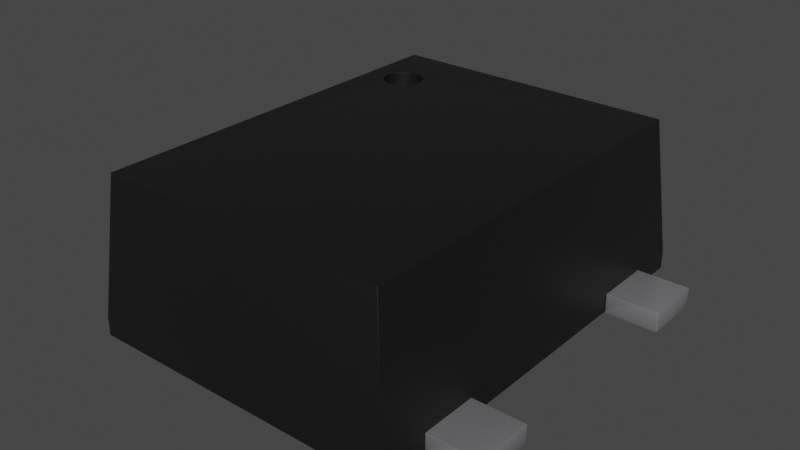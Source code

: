 # Source: SOT-553.blend  (saved by Blender 4.1.23; exported with 4.5.12 LTS)
import bpy
from mathutils import Matrix  # noqa: F401  (used for matrix-valued properties, if any)

bpy.ops.wm.read_factory_settings(use_empty=True)
scene = bpy.context.scene
scene.name = 'Scene'

# ---- collections
col_collection = bpy.data.collections.new('Collection'); scene.collection.children.link(col_collection)

# ---- materials (node trees are filled in below, after node groups)
mat_plastic_chip = bpy.data.materials.new('plastic_chip')
mat_plastic_chip.use_transparent_shadow = False
mat_plastic_chip.preview_render_type = 'CUBE'
mat_metal_pins = bpy.data.materials.new('metal_pins')
mat_metal_pins.use_transparent_shadow = False
mat_metal_pins.preview_render_type = 'CUBE'

# ---- node groups
ng_auto_smooth = bpy.data.node_groups.new('Auto Smooth', 'GeometryNodeTree')
_s = ng_auto_smooth.interface.new_socket(name='Geometry', in_out='OUTPUT', socket_type='NodeSocketGeometry')
_s = ng_auto_smooth.interface.new_socket(name='Geometry', in_out='INPUT', socket_type='NodeSocketGeometry')
_s = ng_auto_smooth.interface.new_socket(name='Angle', in_out='INPUT', socket_type='NodeSocketFloat')
_s.subtype = 'ANGLE'
_s.min_value = 0.0
_s.max_value = 3.142
ng_auto_smooth.is_modifier = True
_N = ng_auto_smooth.nodes; _L = ng_auto_smooth.links
n0 = _N.new('NodeGroupOutput'); n0.name = 'Group Output'; n0.location = (480, -100)
n1 = _N.new('NodeGroupInput'); n1.name = 'Group Input'; n1.location = (-420, -300)
n2 = _N.new('NodeGroupInput'); n2.name = 'Group Input.001'; n2.location = (-60, -100)
n3 = _N.new('GeometryNodeSetShadeSmooth'); n3.name = 'Set Shade Smooth'; n3.location = (120, -100)
n3.domain = 'EDGE'
n4 = _N.new('GeometryNodeSetShadeSmooth'); n4.name = 'Set Shade Smooth.001'; n4.location = (300, -100)
n5 = _N.new('GeometryNodeInputMeshEdgeAngle'); n5.name = 'Edge Angle'; n5.location = (-420, -220)
n6 = _N.new('GeometryNodeInputEdgeSmooth'); n6.name = 'Is Edge Smooth'; n6.location = (-60, -160)
n7 = _N.new('GeometryNodeInputShadeSmooth'); n7.name = 'Is Face Smooth'; n7.location = (-240, -340)
n8 = _N.new('FunctionNodeBooleanMath'); n8.name = 'Boolean Math'; n8.location = (-60, -220)
n9 = _N.new('FunctionNodeCompare'); n9.name = 'Compare'; n9.location = (-240, -180)
n9.operation = 'LESS_EQUAL'
_L.new(n5.outputs[0], n9.inputs[0])
_L.new(n4.outputs[0], n0.inputs[0])
_L.new(n1.outputs[1], n9.inputs[1])
_L.new(n9.outputs[0], n8.inputs[0])
_L.new(n7.outputs[0], n8.inputs[1])
_L.new(n2.outputs[0], n3.inputs[0])
_L.new(n6.outputs[0], n3.inputs[1])
_L.new(n3.outputs[0], n4.inputs[0])
_L.new(n8.outputs[0], n3.inputs[2])
n0.is_active_output = True

# ---- material node trees
mat_plastic_chip.use_nodes = True; mat_plastic_chip.node_tree.nodes.clear()
_N = mat_plastic_chip.node_tree.nodes; _L = mat_plastic_chip.node_tree.links
n0 = _N.new('ShaderNodeBsdfPrincipled'); n0.name = 'Principled BSDF'; n0.location = (10, 300)
n0.distribution = 'GGX'
n0.subsurface_method = 'BURLEY'
n0.inputs[0].default_value = (0.009312, 0.009312, 0.009312, 1.0)
n0.inputs[1].default_value = 0.1372
n0.inputs[2].default_value = 0.3706
n0.inputs[3].default_value = 1.45
n0.inputs[27].default_value = (0.0, 0.0, 0.0, 1.0)
n0.inputs[28].default_value = 1.0
n1 = _N.new('ShaderNodeOutputMaterial'); n1.name = 'Material Output'; n1.location = (300, 300)
n2 = _N.new('ShaderNodeTexNoise'); n2.name = 'Noise Texture'; n2.location = (-893, 54)
n2.inputs[2].default_value = 200.0
n2.inputs[3].default_value = 3.6
n2.inputs[4].default_value = 0.8375
n3 = _N.new('ShaderNodeBump'); n3.name = 'Bump'; n3.location = (-604, -53)
n3.inputs[0].default_value = 0.08
n3.inputs[1].default_value = 1.0
n3.inputs[2].default_value = 1.0
_L.new(n0.outputs[0], n1.inputs[0])
_L.new(n2.outputs[0], n3.inputs[3])
_L.new(n3.outputs[0], n0.inputs[5])
n1.is_active_output = True
mat_metal_pins.use_nodes = True; mat_metal_pins.node_tree.nodes.clear()
_N = mat_metal_pins.node_tree.nodes; _L = mat_metal_pins.node_tree.links
n0 = _N.new('ShaderNodeMapping'); n0.name = 'Mapping'; n0.location = (-1447, -91)
n0.inputs[3].default_value = (4.8, 1.2, 1.1)
n1 = _N.new('ShaderNodeBsdfPrincipled'); n1.name = 'Principled BSDF'; n1.location = (-560, 254)
n1.distribution = 'GGX'
n1.subsurface_method = 'BURLEY'
n1.inputs[1].default_value = 0.7818
n1.inputs[2].default_value = 0.2886
n1.inputs[3].default_value = 1.45
n1.inputs[13].default_value = 0.0
n1.inputs[27].default_value = (0.0, 0.0, 0.0, 1.0)
n1.inputs[28].default_value = 1.0
n2 = _N.new('ShaderNodeOutputMaterial'); n2.name = 'Material Output.002'; n2.location = (-205, 253)
n2.width = 213
n3 = _N.new('ShaderNodeTexNoise'); n3.name = 'Noise Texture.002'; n3.location = (-1228, -73)
n3.inputs[2].default_value = 0.1
n3.inputs[3].default_value = 7.0
n3.inputs[4].default_value = 0.6
n3.inputs[8].default_value = 0.4
n4 = _N.new('ShaderNodeTexCoord'); n4.name = 'Texture Coordinate'; n4.location = (-1636, -116)
n5 = _N.new('ShaderNodeMix'); n5.name = 'Mix.001'; n5.location = (-921, 45)
n5.data_type = 'RGBA'
n5.inputs[6].default_value = (0.9398, 0.9547, 1.0, 1.0)
n5.inputs[7].default_value = (0.13, 0.1259, 0.1359, 1.0)
n6 = _N.new('ShaderNodeBump'); n6.name = 'Bump.001'; n6.location = (-1001, -227)
n6.inputs[0].default_value = 0.05
n6.inputs[1].default_value = 0.01
n6.inputs[2].default_value = 1.0
_L.new(n1.outputs[0], n2.inputs[0])
_L.new(n3.outputs[0], n6.inputs[3])
_L.new(n0.outputs[0], n3.inputs[0])
_L.new(n3.outputs[0], n5.inputs[0])
_L.new(n4.outputs[3], n0.inputs[0])
_L.new(n5.outputs[2], n1.inputs[0])
_L.new(n6.outputs[0], n1.inputs[5])
n2.is_active_output = True

# ---- world
world_world = bpy.data.worlds.new('World'); scene.world = world_world
world_world.use_nodes = True; world_world.node_tree.nodes.clear()
_N = world_world.node_tree.nodes; _L = world_world.node_tree.links
n0 = _N.new('ShaderNodeOutputWorld'); n0.name = 'World Output'; n0.location = (300, 300)
n1 = _N.new('ShaderNodeBackground'); n1.name = 'Background'; n1.location = (10, 300)
n1.inputs[0].default_value = (0.05088, 0.05088, 0.05088, 1.0)
_L.new(n1.outputs[0], n0.inputs[0])
n0.is_active_output = True
world_world.color = (0.05088, 0.05088, 0.05088)
world_world.use_sun_shadow = False
world_world.sun_shadow_jitter_overblur = 0.0

# ---- meshes
me_shape_9_indexedfaceset = bpy.data.meshes.new('SHAPE_9_IndexedFaceSet')
me_shape_9_indexedfaceset.from_pydata([(-0.2362, -0.315, 0.02874), (-0.2362, 0.315, 0.0007874), (-0.2362, 0.315, 0.02874), (-0.2165, 0.2953, 0.2354), (-0.2362, -0.315, 0.0007874), (0.2362, -0.315, 0.0007874), (0.2362, 0.315, 0.0007874), (0.2362, 0.315, 0.02874), (-0.2165, -0.2953, 0.2354), (0.2362, -0.315, 0.02874), (-0.1366, 0.2177, 0.2354), (-0.1498, 0.2254, 0.2354), (-0.1575, 0.2264, 0.2354), (-0.1651, 0.2254, 0.2354), (-0.1722, 0.2224, 0.2354), (-0.1831, 0.2116, 0.2354), (-0.186, 0.2045, 0.2354), (-0.187, 0.1969, 0.2354), (-0.186, 0.1892, 0.2354), (-0.1722, 0.1713, 0.2354), (-0.1651, 0.1683, 0.2354), (-0.1575, 0.1673, 0.2354), (0.2165, -0.2953, 0.2354), (0.2165, 0.2953, 0.2354), (-0.128, 0.1969, 0.2354), (-0.129, 0.2045, 0.2354), (-0.1319, 0.2116, 0.2354), (-0.1427, 0.2224, 0.2354), (-0.1784, 0.2177, 0.2354), (-0.1831, 0.1821, 0.2354), (-0.1784, 0.176, 0.2354), (-0.1498, 0.1683, 0.2354), (-0.1427, 0.1713, 0.2354), (-0.1366, 0.176, 0.2354), (-0.1319, 0.1821, 0.2354), (-0.129, 0.1892, 0.2354), (-0.1366, 0.2177, 0.2126), (-0.1498, 0.2254, 0.2126), (-0.1784, 0.2177, 0.2126), (-0.186, 0.2045, 0.2126), (-0.187, 0.1969, 0.2126), (-0.1831, 0.1821, 0.2126), (-0.1784, 0.176, 0.2126), (-0.1651, 0.1683, 0.2126), (-0.1498, 0.1683, 0.2126), (-0.1427, 0.1713, 0.2126), (-0.128, 0.1969, 0.2126), (-0.129, 0.2045, 0.2126), (-0.1319, 0.2116, 0.2126), (-0.1427, 0.2224, 0.2126), (-0.1575, 0.2264, 0.2126), (-0.1651, 0.2254, 0.2126), (-0.1722, 0.2224, 0.2126), (-0.1831, 0.2116, 0.2126), (-0.186, 0.1892, 0.2126), (-0.1722, 0.1713, 0.2126), (-0.1575, 0.1673, 0.2126), (-0.1366, 0.176, 0.2126), (-0.1319, 0.1821, 0.2126), (-0.129, 0.1892, 0.2126), (-0.315, 0.1535, 0.0), (-0.315, 0.1535, 0.02953), (-0.2362, 0.2402, 0.02953), (-0.2362, 0.1535, 0.02953), (-0.315, 0.2402, 0.0), (-0.2362, 0.2402, 0.0), (-0.315, 0.2402, 0.02953), (-0.2362, 0.1535, 0.0), (-0.2362, 0.04331, 0.0), (-0.315, -0.04331, 0.0), (-0.315, -0.04331, 0.02953), (-0.315, 0.04331, 0.02953), (-0.2362, 0.04331, 0.02953), (-0.315, 0.04331, 0.0), (-0.2362, -0.04331, 0.0), (-0.2362, -0.04331, 0.02953), (-0.315, -0.2402, 0.0), (-0.315, -0.2402, 0.02953), (-0.2362, -0.1535, 0.0), (-0.315, -0.1535, 0.0), (-0.2362, -0.2402, 0.0), (-0.315, -0.1535, 0.02953), (-0.2362, -0.2402, 0.02953), (-0.2362, -0.1535, 0.02953), (0.2362, 0.2402, 0.0), (0.2362, 0.2402, 0.02953), (0.315, 0.1535, 0.0), (0.2362, 0.1535, 0.02953), (0.315, 0.2402, 0.0), (0.2362, 0.1535, 0.0), (0.315, 0.1535, 0.02953), (0.315, 0.2402, 0.02953), (0.2362, -0.1535, 0.02953), (0.315, -0.2402, 0.0), (0.315, -0.2402, 0.02953), (0.315, -0.1535, 0.02953), (0.2362, -0.2402, 0.0), (0.2362, -0.2402, 0.02953), (0.2362, -0.1535, 0.0), (0.315, -0.1535, 0.0)], [], [(3, 7, 23), (3, 2, 7), (0, 4, 1), (0, 1, 2), (9, 5, 4), (9, 4, 0), (2, 8, 0), (3, 8, 2), (6, 1, 4), (6, 4, 5), (7, 1, 6), (7, 2, 1), (9, 6, 5), (9, 7, 6), (8, 22, 9), (8, 9, 0), (19, 8, 30), (29, 30, 8), (18, 29, 8), (20, 8, 19), (21, 8, 20), (31, 8, 21), (32, 22, 8), (32, 8, 31), (33, 22, 32), (34, 22, 33), (3, 11, 12), (3, 12, 13), (3, 13, 14), (3, 14, 28), (3, 28, 15), (3, 15, 16), (3, 16, 17), (3, 17, 18), (27, 11, 3), (23, 24, 25), (23, 25, 26), (23, 26, 10), (23, 10, 27), (23, 34, 35), (23, 35, 24), (23, 22, 34), (23, 27, 3), (3, 18, 8), (23, 9, 22), (23, 7, 9), (25, 24, 46), (25, 46, 47), (26, 47, 48), (26, 25, 47), (10, 48, 36), (10, 26, 48), (27, 36, 49), (27, 10, 36), (11, 49, 37), (11, 27, 49), (12, 37, 50), (12, 11, 37), (13, 50, 51), (13, 12, 50), (14, 51, 52), (14, 13, 51), (28, 52, 38), (28, 14, 52), (15, 38, 53), (15, 28, 38), (16, 53, 39), (16, 15, 53), (17, 16, 39), (17, 39, 40), (18, 17, 40), (18, 40, 54), (29, 18, 54), (29, 54, 41), (30, 29, 41), (30, 41, 42), (19, 30, 42), (19, 42, 55), (20, 19, 55), (20, 55, 43), (21, 20, 43), (21, 43, 56), (31, 21, 56), (31, 56, 44), (32, 31, 44), (32, 44, 45), (33, 32, 45), (33, 45, 57), (34, 33, 57), (34, 57, 58), (35, 34, 58), (35, 58, 59), (24, 59, 46), (24, 35, 59), (36, 47, 46), (36, 48, 47), (36, 37, 49), (36, 50, 37), (36, 51, 50), (36, 52, 51), (36, 38, 52), (36, 53, 38), (36, 39, 53), (36, 40, 39), (36, 54, 40), (36, 41, 54), (36, 42, 41), (36, 55, 42), (36, 43, 55), (36, 56, 43), (36, 44, 56), (36, 45, 44), (36, 57, 45), (36, 58, 57), (36, 59, 58), (36, 46, 59), (61, 60, 64), (61, 64, 66), (63, 65, 67), (63, 62, 65), (63, 67, 60), (63, 60, 61), (62, 64, 65), (62, 66, 64), (65, 64, 60), (65, 60, 67), (62, 61, 66), (62, 63, 61), (70, 69, 73), (70, 73, 71), (75, 68, 74), (75, 72, 68), (75, 74, 69), (75, 69, 70), (72, 73, 68), (72, 71, 73), (68, 73, 69), (68, 69, 74), (72, 70, 71), (72, 75, 70), (77, 76, 79), (77, 79, 81), (82, 78, 80), (82, 83, 78), (82, 80, 76), (82, 76, 77), (83, 79, 78), (83, 81, 79), (78, 79, 76), (78, 76, 80), (83, 77, 81), (83, 82, 77), (87, 89, 84), (87, 84, 85), (90, 88, 86), (90, 91, 88), (90, 86, 89), (90, 89, 87), (91, 84, 88), (91, 85, 84), (88, 84, 89), (88, 89, 86), (91, 87, 85), (91, 90, 87), (97, 96, 98), (97, 98, 92), (94, 99, 93), (94, 95, 99), (94, 93, 96), (94, 96, 97), (95, 98, 99), (95, 92, 98), (99, 98, 96), (99, 96, 93), (95, 97, 92), (95, 94, 97)])
me_shape_9_indexedfaceset.polygons.foreach_set('use_smooth', [True] * 176)
me_shape_9_indexedfaceset.polygons.foreach_set('material_index', [0, 0, 0, 0, 0, 0, 0, 0, 0, 0, 0, 0, 0, 0, 0, 0, 0, 0, 0, 0, 0, 0, 0, 0, 0, 0, 0, 0, 0, 0, 0, 0, 0, 0, 0, 0, 0, 0, 0, 0, 0, 0, 0, 0, 0, 0, 0, 0, 0, 0, 0, 0, 0, 0, 0, 0, 0, 0, 0, 0, 0, 0, 0, 0, 0, 0, 0, 0, 0, 0, 0, 0, 0, 0, 0, 0, 0, 0, 0, 0, 0, 0, 0, 0, 0, 0, 0, 0, 0, 0, 0, 0, 0, 0, 0, 0, 0, 0, 0, 0, 0, 0, 0, 0, 0, 0, 0, 0, 0, 0, 0, 0, 0, 0, 0, 0, 1, 1, 1, 1, 1, 1, 1, 1, 1, 1, 1, 1, 1, 1, 1, 1, 1, 1, 1, 1, 1, 1, 1, 1, 1, 1, 1, 1, 1, 1, 1, 1, 1, 1, 1, 1, 1, 1, 1, 1, 1, 1, 1, 1, 1, 1, 1, 1, 1, 1, 1, 1, 1, 1, 1, 1, 1, 1, 1, 1])
_uv = me_shape_9_indexedfaceset.uv_layers.new(name='UVMap')
_uv.uv.foreach_set('vector', [0.04167, 1.0, 1.0, 0.0, 0.9583, 1.0, 0.04167, 1.0, 0.0, 0.0, 1.0, 0.0, 0.0, 1.0, 0.0, 0.0, 1.0, 0.0, 0.0, 1.0, 1.0, 0.0, 1.0, 1.0, 1.0, 1.0, 1.0, 0.0, 0.0, 0.0, 1.0, 1.0, 0.0, 0.0, 0.0, 1.0, 1.0, 0.0, 0.03125, 1.0, 0.0, 0.0, 0.9688, 1.0, 0.03125, 1.0, 1.0, 0.0, 1.0, 1.0, 1.0, 0.0, 0.0, 0.0, 1.0, 1.0, 0.0, 0.0, 0.0, 1.0, 1.0, 1.0, 0.0, 0.0, 1.0, 0.0, 1.0, 1.0, 0.0, 1.0, 0.0, 0.0, 0.0, 1.0, 1.0, 0.0, 0.0, 0.0, 0.0, 1.0, 1.0, 1.0, 1.0, 0.0, 0.04167, 1.0, 0.9583, 1.0, 1.0, 0.0, 0.04167, 1.0, 1.0, 0.0, 0.0, 0.0, 0.79, 0.1023, 0.0, 0.0, 0.798, 0.08815, 0.8083, 0.07732, 0.798, 0.08815, 0.0, 0.0, 0.8204, 0.07051, 0.8083, 0.07732, 0.0, 0.0, 0.785, 0.1187, 0.0, 0.0, 0.79, 0.1023, 0.7833, 0.1364, 0.0, 0.0, 0.785, 0.1187, 0.785, 0.154, 0.0, 0.0, 0.7833, 0.1364, 0.79, 0.1705, 0.0, 1.0, 0.0, 0.0, 0.79, 0.1705, 0.0, 0.0, 0.785, 0.154, 0.798, 0.1846, 0.0, 1.0, 0.79, 0.1705, 0.8083, 0.1954, 0.0, 1.0, 0.798, 0.1846, 1.0, 0.0, 0.8816, 0.154, 0.8833, 0.1364, 1.0, 0.0, 0.8833, 0.1364, 0.8816, 0.1187, 1.0, 0.0, 0.8816, 0.1187, 0.8766, 0.1023, 1.0, 0.0, 0.8766, 0.1023, 0.8687, 0.08815, 1.0, 0.0, 0.8687, 0.08815, 0.8583, 0.07732, 1.0, 0.0, 0.8583, 0.07732, 0.8463, 0.07051, 1.0, 0.0, 0.8463, 0.07051, 0.8333, 0.06818, 1.0, 0.0, 0.8333, 0.06818, 0.8204, 0.07051, 0.8766, 0.1705, 0.8816, 0.154, 1.0, 0.0, 1.0, 1.0, 0.8333, 0.2045, 0.8463, 0.2022, 1.0, 1.0, 0.8463, 0.2022, 0.8583, 0.1954, 1.0, 1.0, 0.8583, 0.1954, 0.8687, 0.1846, 1.0, 1.0, 0.8687, 0.1846, 0.8766, 0.1705, 1.0, 1.0, 0.8083, 0.1954, 0.8204, 0.2022, 1.0, 1.0, 0.8204, 0.2022, 0.8333, 0.2045, 1.0, 1.0, 0.0, 1.0, 0.8083, 0.1954, 1.0, 1.0, 0.8766, 0.1705, 1.0, 0.0, 1.0, 0.0, 0.8204, 0.07051, 0.0, 0.0, 0.9688, 1.0, 0.0, 0.0, 0.03125, 1.0, 0.9688, 1.0, 1.0, 0.0, 0.0, 0.0, 0.6294, 0.983, 0.5, 1.0, 0.5, 1.0, 0.6294, 0.983, 0.5, 1.0, 0.6294, 0.983, 0.75, 0.933, 0.6294, 0.983, 0.75, 0.933, 0.75, 0.933, 0.6294, 0.983, 0.6294, 0.983, 0.8536, 0.8536, 0.75, 0.933, 0.8536, 0.8536, 0.8536, 0.8536, 0.75, 0.933, 0.75, 0.933, 0.933, 0.75, 0.8536, 0.8536, 0.933, 0.75, 0.933, 0.75, 0.8536, 0.8536, 0.8536, 0.8536, 0.983, 0.6294, 0.933, 0.75, 0.983, 0.6294, 0.983, 0.6294, 0.933, 0.75, 0.933, 0.75, 1.0, 0.5, 0.983, 0.6294, 1.0, 0.5, 1.0, 0.5, 0.983, 0.6294, 0.983, 0.6294, 0.983, 0.3706, 1.0, 0.5, 0.983, 0.3706, 0.983, 0.3706, 1.0, 0.5, 1.0, 0.5, 0.933, 0.25, 0.983, 0.3706, 0.933, 0.25, 0.933, 0.25, 0.983, 0.3706, 0.983, 0.3706, 0.8536, 0.1464, 0.933, 0.25, 0.8536, 0.1464, 0.8536, 0.1464, 0.933, 0.25, 0.933, 0.25, 0.75, 0.06699, 0.8536, 0.1464, 0.75, 0.06699, 0.75, 0.06699, 0.8536, 0.1464, 0.8536, 0.1464, 0.6294, 0.01704, 0.75, 0.06699, 0.6294, 0.01704, 0.6294, 0.01704, 0.75, 0.06699, 0.75, 0.06699, 0.5, 0.0, 0.6294, 0.01704, 0.6294, 0.01704, 0.5, 0.0, 0.6294, 0.01704, 0.5, 0.0, 0.3706, 0.01704, 0.5, 0.0, 0.5, 0.0, 0.3706, 0.01704, 0.5, 0.0, 0.3706, 0.01704, 0.25, 0.06699, 0.3706, 0.01704, 0.3706, 0.01704, 0.25, 0.06699, 0.3706, 0.01704, 0.25, 0.06699, 0.1464, 0.1464, 0.25, 0.06699, 0.25, 0.06699, 0.1464, 0.1464, 0.25, 0.06699, 0.1464, 0.1464, 0.06699, 0.25, 0.1464, 0.1464, 0.1464, 0.1464, 0.06699, 0.25, 0.1464, 0.1464, 0.06699, 0.25, 0.01704, 0.3706, 0.06699, 0.25, 0.06699, 0.25, 0.01704, 0.3706, 0.06699, 0.25, 0.01704, 0.3706, 0.0, 0.5, 0.01704, 0.3706, 0.01704, 0.3706, 0.0, 0.5, 0.01704, 0.3706, 0.0, 0.5, 0.01704, 0.6294, 0.0, 0.5, 0.0, 0.5, 0.01704, 0.6294, 0.0, 0.5, 0.01704, 0.6294, 0.06699, 0.75, 0.01704, 0.6294, 0.01704, 0.6294, 0.06699, 0.75, 0.01704, 0.6294, 0.06699, 0.75, 0.1464, 0.8536, 0.06699, 0.75, 0.06699, 0.75, 0.1464, 0.8536, 0.06699, 0.75, 0.1464, 0.8536, 0.25, 0.933, 0.1464, 0.8536, 0.1464, 0.8536, 0.25, 0.933, 0.1464, 0.8536, 0.25, 0.933, 0.3706, 0.983, 0.25, 0.933, 0.25, 0.933, 0.3706, 0.983, 0.25, 0.933, 0.3706, 0.983, 0.5, 1.0, 0.3706, 0.983, 0.5, 1.0, 0.5, 1.0, 0.3706, 0.983, 0.3706, 0.983, 0.8536, 0.8536, 0.6294, 0.983, 0.5, 1.0, 0.8536, 0.8536, 0.75, 0.933, 0.6294, 0.983, 0.8536, 0.8536, 0.983, 0.6294, 0.933, 0.75, 0.8536, 0.8536, 1.0, 0.5, 0.983, 0.6294, 0.8536, 0.8536, 0.983, 0.3706, 1.0, 0.5, 0.8536, 0.8536, 0.933, 0.25, 0.983, 0.3706, 0.8536, 0.8536, 0.8536, 0.1464, 0.933, 0.25, 0.8536, 0.8536, 0.75, 0.06699, 0.8536, 0.1464, 0.8536, 0.8536, 0.6294, 0.01704, 0.75, 0.06699, 0.8536, 0.8536, 0.5, 0.0, 0.6294, 0.01704, 0.8536, 0.8536, 0.3706, 0.01704, 0.5, 0.0, 0.8536, 0.8536, 0.25, 0.06699, 0.3706, 0.01704, 0.8536, 0.8536, 0.1464, 0.1464, 0.25, 0.06699, 0.8536, 0.8536, 0.06699, 0.25, 0.1464, 0.1464, 0.8536, 0.8536, 0.01704, 0.3706, 0.06699, 0.25, 0.8536, 0.8536, 0.0, 0.5, 0.01704, 0.3706, 0.8536, 0.8536, 0.01704, 0.6294, 0.0, 0.5, 0.8536, 0.8536, 0.06699, 0.75, 0.01704, 0.6294, 0.8536, 0.8536, 0.1464, 0.8536, 0.06699, 0.75, 0.8536, 0.8536, 0.25, 0.933, 0.1464, 0.8536, 0.8536, 0.8536, 0.3706, 0.983, 0.25, 0.933, 0.8536, 0.8536, 0.5, 1.0, 0.3706, 0.983, 0.0, 1.0, 0.0, 0.0, 1.0, 0.0, 0.0, 1.0, 1.0, 0.0, 1.0, 1.0, 0.0, 1.0, 1.0, 0.0, 0.0, 0.0, 0.0, 1.0, 1.0, 1.0, 1.0, 0.0, 1.0, 1.0, 1.0, 0.0, 0.0, 0.0, 1.0, 1.0, 0.0, 0.0, 0.0, 1.0, 1.0, 1.0, 0.0, 0.0, 1.0, 0.0, 1.0, 1.0, 0.0, 1.0, 0.0, 0.0, 1.0, 1.0, 1.0, 0.0, 0.0, 0.0, 1.0, 1.0, 0.0, 0.0, 0.0, 1.0, 1.0, 1.0, 0.0, 0.0, 1.0, 0.0, 1.0, 1.0, 0.0, 1.0, 0.0, 0.0, 0.0, 1.0, 0.0, 0.0, 1.0, 0.0, 0.0, 1.0, 1.0, 0.0, 1.0, 1.0, 0.0, 1.0, 1.0, 0.0, 0.0, 0.0, 0.0, 1.0, 1.0, 1.0, 1.0, 0.0, 1.0, 1.0, 1.0, 0.0, 0.0, 0.0, 1.0, 1.0, 0.0, 0.0, 0.0, 1.0, 1.0, 1.0, 0.0, 0.0, 1.0, 0.0, 1.0, 1.0, 0.0, 1.0, 0.0, 0.0, 1.0, 1.0, 1.0, 0.0, 0.0, 0.0, 1.0, 1.0, 0.0, 0.0, 0.0, 1.0, 1.0, 1.0, 0.0, 0.0, 1.0, 0.0, 1.0, 1.0, 0.0, 1.0, 0.0, 0.0, 0.0, 1.0, 0.0, 0.0, 1.0, 0.0, 0.0, 1.0, 1.0, 0.0, 1.0, 1.0, 0.0, 1.0, 1.0, 0.0, 0.0, 0.0, 0.0, 1.0, 1.0, 1.0, 1.0, 0.0, 1.0, 1.0, 1.0, 0.0, 0.0, 0.0, 1.0, 1.0, 0.0, 0.0, 0.0, 1.0, 1.0, 1.0, 0.0, 0.0, 1.0, 0.0, 1.0, 1.0, 0.0, 1.0, 0.0, 0.0, 1.0, 1.0, 1.0, 0.0, 0.0, 0.0, 1.0, 1.0, 0.0, 0.0, 0.0, 1.0, 1.0, 1.0, 0.0, 0.0, 1.0, 0.0, 1.0, 1.0, 0.0, 1.0, 0.0, 0.0, 0.0, 1.0, 0.0, 0.0, 1.0, 0.0, 0.0, 1.0, 1.0, 0.0, 1.0, 1.0, 0.0, 1.0, 1.0, 0.0, 0.0, 0.0, 0.0, 1.0, 1.0, 1.0, 1.0, 0.0, 1.0, 1.0, 1.0, 0.0, 0.0, 0.0, 1.0, 1.0, 0.0, 0.0, 0.0, 1.0, 1.0, 1.0, 0.0, 0.0, 1.0, 0.0, 1.0, 1.0, 0.0, 1.0, 0.0, 0.0, 1.0, 1.0, 1.0, 0.0, 0.0, 0.0, 1.0, 1.0, 0.0, 0.0, 0.0, 1.0, 1.0, 1.0, 0.0, 0.0, 1.0, 0.0, 1.0, 1.0, 0.0, 1.0, 0.0, 0.0, 0.0, 1.0, 0.0, 0.0, 1.0, 0.0, 0.0, 1.0, 1.0, 0.0, 1.0, 1.0, 0.0, 1.0, 1.0, 0.0, 0.0, 0.0, 0.0, 1.0, 1.0, 1.0, 1.0, 0.0, 1.0, 1.0, 1.0, 0.0, 0.0, 0.0, 1.0, 1.0, 0.0, 0.0, 0.0, 1.0, 1.0, 1.0, 0.0, 0.0, 1.0, 0.0, 1.0, 1.0, 0.0, 1.0, 0.0, 0.0, 1.0, 1.0, 1.0, 0.0, 0.0, 0.0, 1.0, 1.0, 0.0, 0.0, 0.0, 1.0, 1.0, 1.0, 0.0, 0.0, 1.0, 0.0, 1.0, 1.0, 0.0, 1.0, 0.0, 0.0])
me_shape_9_indexedfaceset.materials.append(mat_plastic_chip)
me_shape_9_indexedfaceset.materials.append(mat_metal_pins)
me_shape_9_indexedfaceset.update()

# ---- objects
ob_shape_9_indexedfaceset = bpy.data.objects.new('SHAPE_9_IndexedFaceSet', me_shape_9_indexedfaceset)

# ---- transforms, parenting, visibility, modifiers, constraints
ob_shape_9_indexedfaceset.location = (0.0, 0.0, 0.0)
ob_shape_9_indexedfaceset.scale = (2.54, 2.54, 2.54)
_m = ob_shape_9_indexedfaceset.modifiers.new('Bevel', 'BEVEL')
_m.segments = 3
_m = ob_shape_9_indexedfaceset.modifiers.new('Auto Smooth', 'NODES')
_m.node_group = ng_auto_smooth
_gi = [s.identifier for s in ng_auto_smooth.interface.items_tree if s.item_type == 'SOCKET' and s.in_out == 'INPUT']
_m[_gi[1]] = 0.5236  # Angle

# ---- collection membership
col_collection.objects.link(ob_shape_9_indexedfaceset)

# ---- scene / render settings (as saved in the file)
scene.frame_start = 1; scene.frame_end = 250; scene.frame_set(1)
scene.render.engine = 'BLENDER_EEVEE_NEXT'
scene.cycles.sampling_pattern = 'TABULATED_SOBOL'
scene.cycles.use_light_tree = False
scene.eevee.ray_tracing_options.trace_max_roughness = 0.0
scene.view_settings.view_transform = 'Filmic'
bpy.context.view_layer.update()

# ---- added for rendering (the .blend has no active camera and no usable light): camera, sun
cam_auto = bpy.data.cameras.new('AutoCamera')
cam_auto.lens = 50.0
cam_auto.sensor_width = 36.0
cam_auto.clip_end = 1000.0
ob_auto_camera = bpy.data.objects.new('AutoCamera', cam_auto)
scene.collection.objects.link(ob_auto_camera)
ob_auto_camera.location = (2.16542, -2.59851, 2.03134)
ob_auto_camera.rotation_euler = (1.09748, -7.21219e-08, 0.694738)
scene.camera = ob_auto_camera
light_auto_sun = bpy.data.lights.new('AutoSun', 'SUN')
light_auto_sun.energy = 3.0
light_auto_sun.angle = 0.0523599
ob_auto_sun = bpy.data.objects.new('AutoSun', light_auto_sun)
scene.collection.objects.link(ob_auto_sun)
ob_auto_sun.rotation_euler = (0.872665, 0.174533, 0.523599)
bpy.context.view_layer.update()
